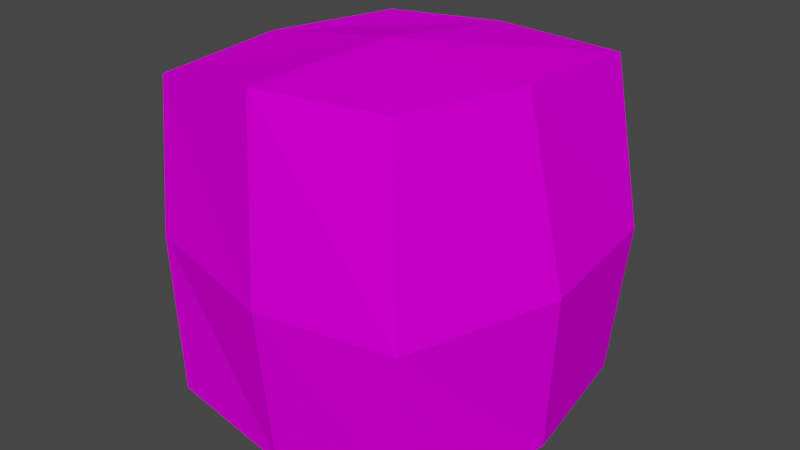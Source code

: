 # Source: Bloco_quebravel.blend  (saved by Blender 3.2.14; exported with 4.5.12 LTS)
import bpy
from mathutils import Matrix  # noqa: F401  (used for matrix-valued properties, if any)

bpy.ops.wm.read_factory_settings(use_empty=True)
scene = bpy.context.scene
scene.name = 'Scene'

# ---- collections
col_collection = bpy.data.collections.new('Collection'); scene.collection.children.link(col_collection)

# ---- images (referenced by path relative to the original .blend; pixels are not part of the script)
import os
ASSET_DIR = os.environ.get("B2B_ASSET_DIR", "")  # directory of the original .blend (textures are referenced by path, not embedded)
HERE = os.path.dirname(os.path.abspath(__file__))  # packed textures are extracted next to this script under _unpacked/

def load_image(name, relpath, width, height, colorspace="sRGB"):
    """Load a texture the original file referenced (path relative to the .blend, or extracted next to this script)."""
    p = next((c for c in (os.path.join(HERE, relpath), os.path.join(ASSET_DIR, relpath)) if relpath and os.path.exists(c)), "")
    if p:
        img = bpy.data.images.load(p, check_existing=True)
        img.name = name
    else:  # same state as the original file: an image datablock whose file is absent (Cycles renders it pink)
        img = bpy.data.images.new(name, width, height)
        img.source = "FILE"
        img.filepath = "//" + (relpath or name)
    img.colorspace_settings.name = colorspace
    return img
img_atlas_de_texturas_v3_png = load_image('Atlas de Texturas v3.png', 'Atlas de Texturas v3.png', 1024, 1024, 'sRGB')

# ---- materials (node trees are filled in below, after node groups)
mat_atlas = bpy.data.materials.new('Atlas')
mat_atlas.use_transparent_shadow = False

# ---- material node trees
mat_atlas.use_nodes = True; mat_atlas.node_tree.nodes.clear()
_N = mat_atlas.node_tree.nodes; _L = mat_atlas.node_tree.links
n0 = _N.new('ShaderNodeOutputMaterial'); n0.name = 'Material Output'; n0.location = (300, 300)
n1 = _N.new('ShaderNodeBsdfPrincipled'); n1.name = 'Principled BSDF'; n1.location = (10, 300)
n1.distribution = 'GGX'
n1.subsurface_method = 'RANDOM_WALK_SKIN'
n1.inputs[3].default_value = 1.45
n1.inputs[13].default_value = 0.0
n1.inputs[27].default_value = (0.0, 0.0, 0.0, 1.0)
n1.inputs[28].default_value = 1.0
n2 = _N.new('ShaderNodeTexImage'); n2.name = 'Image Texture'; n2.location = (-258, 295)
n2.image = img_atlas_de_texturas_v3_png
_L.new(n1.outputs[0], n0.inputs[0])
_L.new(n2.outputs[0], n1.inputs[0])
n0.is_active_output = True

# ---- world
world_world = bpy.data.worlds.new('World'); scene.world = world_world
world_world.use_nodes = True; world_world.node_tree.nodes.clear()
_N = world_world.node_tree.nodes; _L = world_world.node_tree.links
n0 = _N.new('ShaderNodeOutputWorld'); n0.name = 'World Output'; n0.location = (300, 300)
n1 = _N.new('ShaderNodeBackground'); n1.name = 'Background'; n1.location = (10, 300)
n1.inputs[0].default_value = (0.05088, 0.05088, 0.05088, 1.0)
_L.new(n1.outputs[0], n0.inputs[0])
n0.is_active_output = True
world_world.color = (0.05088, 0.05088, 0.05088)
world_world.use_sun_shadow = False
world_world.sun_shadow_jitter_overblur = 0.0

# ---- meshes
me_cube_020 = bpy.data.meshes.new('Cube.020')
me_cube_020.from_pydata([(-0.8627, -0.8627, -5.96e-08), (-0.8961, -0.7891, 1.874), (-0.8627, 0.8627, -5.96e-08), (-0.7523, 0.8352, 1.874), (0.8627, -0.8627, -5.96e-08), (0.6527, -0.8208, 2.041), (0.8627, 0.8627, -5.96e-08), (0.889, 0.6554, 1.998), (-0.8744, -0.8965, 1.0), (-0.7844, 1.029, 1.0), (1.007, 0.7774, 1.0), (0.8271, -1.001, 1.0), (0.0, 1.0, -5.96e-08), (0.009198, 0.8788, 1.936), (0.0, -1.0, -5.96e-08), (-0.01902, -1.023, 2.073), (0.0488, -1.143, 1.0), (0.08098, 1.013, 1.0), (-1.0, 0.0, -5.96e-08), (-0.9924, 0.07851, 1.874), (1.0, 0.0, -5.96e-08), (0.878, -0.1295, 2.041), (1.109, -0.1118, 1.0), (-0.9885, 0.07464, 1.0), (-0.004911, -0.07213, 2.073), (0.0, 0.0, -5.96e-08)], [], [(23, 19, 3, 9), (17, 13, 7, 10), (22, 21, 5, 11), (16, 15, 1, 8), (25, 20, 4, 14), (24, 19, 1, 15), (14, 16, 8, 0), (20, 22, 11, 4), (12, 17, 10, 6), (18, 23, 9, 2), (2, 9, 17, 12), (4, 11, 16, 14), (21, 24, 15, 5), (18, 25, 14, 0), (11, 5, 15, 16), (9, 3, 13, 17), (2, 12, 25, 18), (7, 13, 24, 21), (0, 8, 23, 18), (6, 10, 22, 20), (13, 3, 19, 24), (12, 6, 20, 25), (10, 7, 21, 22), (8, 1, 19, 23)])
_uv = me_cube_020.uv_layers.new(name='UVMap')
_uv.uv.foreach_set('vector', [0.9362, 0.3043, 0.9362, 0.3684, 1.0, 0.3684, 1.0, 0.3043, 0.9362, 0.3043, 0.9362, 0.3684, 1.0, 0.3684, 1.0, 0.3043, 0.9362, 0.3043, 0.9362, 0.3684, 0.8721, 0.3684, 0.8721, 0.3043, 0.9362, 0.3043, 0.9362, 0.3684, 0.8721, 0.3684, 0.8721, 0.3043, 0.9362, 0.3043, 1.0, 0.3043, 1.0, 0.2402, 0.9362, 0.2402, 0.9362, 0.3043, 0.8721, 0.3043, 0.8721, 0.2402, 0.9362, 0.2402, 0.9362, 0.2402, 0.9362, 0.3043, 0.8721, 0.3043, 0.8721, 0.2402, 0.9362, 0.2402, 0.9362, 0.3043, 0.8721, 0.3043, 0.8721, 0.2402, 0.9362, 0.2402, 0.9362, 0.3043, 1.0, 0.3043, 1.0, 0.2402, 0.9362, 0.2402, 0.9362, 0.3043, 1.0, 0.3043, 1.0, 0.2402, 0.8721, 0.2402, 0.8721, 0.3043, 0.9362, 0.3043, 0.9362, 0.2402, 1.0, 0.2402, 1.0, 0.3043, 0.9362, 0.3043, 0.9362, 0.2402, 1.0, 0.3043, 0.9362, 0.3043, 0.9362, 0.2402, 1.0, 0.2402, 0.8721, 0.3043, 0.9362, 0.3043, 0.9362, 0.2402, 0.8721, 0.2402, 1.0, 0.3043, 1.0, 0.3684, 0.9362, 0.3684, 0.9362, 0.3043, 0.8721, 0.3043, 0.8721, 0.3684, 0.9362, 0.3684, 0.9362, 0.3043, 0.8721, 0.3684, 0.9362, 0.3684, 0.9362, 0.3043, 0.8721, 0.3043, 1.0, 0.3684, 0.9362, 0.3684, 0.9362, 0.3043, 1.0, 0.3043, 0.8721, 0.2402, 0.8721, 0.3043, 0.9362, 0.3043, 0.9362, 0.2402, 1.0, 0.2402, 1.0, 0.3043, 0.9362, 0.3043, 0.9362, 0.2402, 0.9362, 0.3684, 0.8721, 0.3684, 0.8721, 0.3043, 0.9362, 0.3043, 0.9362, 0.3684, 1.0, 0.3684, 1.0, 0.3043, 0.9362, 0.3043, 1.0, 0.3043, 1.0, 0.3684, 0.9362, 0.3684, 0.9362, 0.3043, 0.8721, 0.3043, 0.8721, 0.3684, 0.9362, 0.3684, 0.9362, 0.3043])
me_cube_020.materials.append(mat_atlas)
me_cube_020.use_remesh_fix_poles = True
me_cube_020.use_remesh_preserve_attributes = False
me_cube_020.update()

# ---- objects
ob_cube_018 = bpy.data.objects.new('Cube.018', me_cube_020)

# ---- transforms, parenting, visibility, modifiers, constraints
ob_cube_018.location = (0.0, 0.0, 0.002474)
ob_cube_018.scale = (1.421, 1.421, 1.421)

# ---- collection membership
col_collection.objects.link(ob_cube_018)

# ---- scene / render settings (as saved in the file)
scene.frame_start = 0; scene.frame_end = 32; scene.frame_set(0)
scene.render.engine = 'BLENDER_EEVEE_NEXT'
scene.cycles.sampling_pattern = 'TABULATED_SOBOL'
scene.cycles.use_light_tree = False
scene.view_settings.view_transform = 'Filmic'
bpy.context.view_layer.update()

# ---- added for rendering (the .blend has no active camera and no usable light): camera, sun
cam_auto = bpy.data.cameras.new('AutoCamera')
cam_auto.lens = 50.0
cam_auto.sensor_width = 36.0
cam_auto.clip_end = 1000.0
ob_auto_camera = bpy.data.objects.new('AutoCamera', cam_auto)
scene.collection.objects.link(ob_auto_camera)
ob_auto_camera.location = (4.90112, -5.86928, 5.33424)
ob_auto_camera.rotation_euler = (1.09748, -7.21219e-08, 0.694738)
scene.camera = ob_auto_camera
light_auto_sun = bpy.data.lights.new('AutoSun', 'SUN')
light_auto_sun.energy = 3.0
light_auto_sun.angle = 0.0523599
ob_auto_sun = bpy.data.objects.new('AutoSun', light_auto_sun)
scene.collection.objects.link(ob_auto_sun)
ob_auto_sun.rotation_euler = (0.872665, 0.174533, 0.523599)
bpy.context.view_layer.update()
